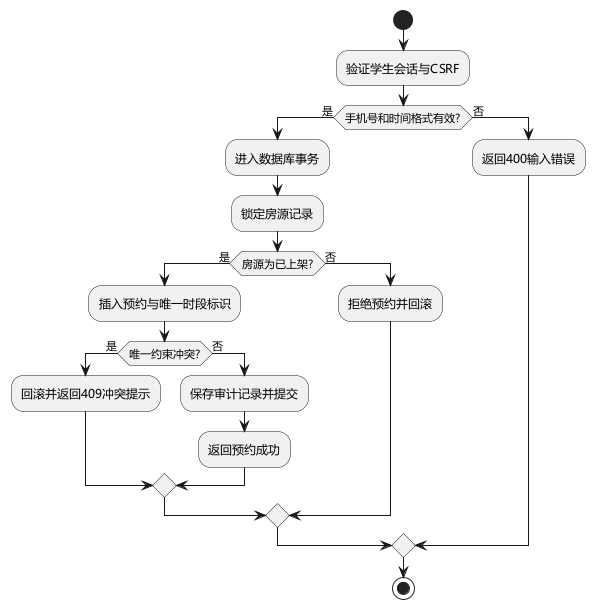

The diagram above was rendered by PlantUML. Its source (embedded in the PNG):
@startuml
skinparam defaultFontName Microsoft YaHei
skinparam monochrome true
skinparam shadowing false
start
:验证学生会话与CSRF;
if (手机号和时间格式有效?) then (是)
 :进入数据库事务;
 :锁定房源记录;
 if (房源为已上架?) then (是)
  :插入预约与唯一时段标识;
  if (唯一约束冲突?) then (是)
   :回滚并返回409冲突提示;
  else (否)
   :保存审计记录并提交;
   :返回预约成功;
  endif
 else (否)
  :拒绝预约并回滚;
 endif
else (否)
 :返回400输入错误;
endif
stop
@enduml